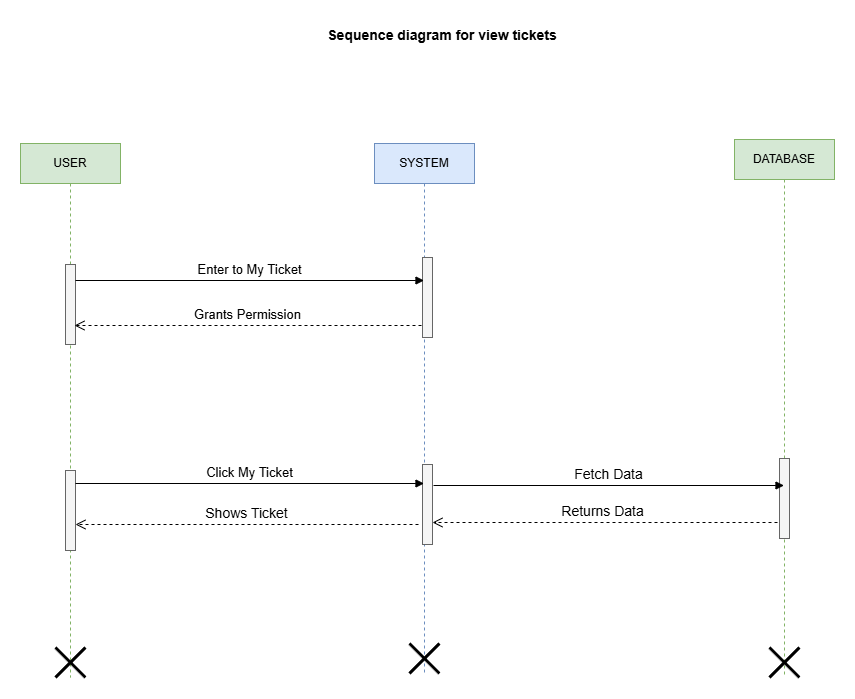

The diagram above was exported from draw.io. Its source (the exported page's mxGraphModel, read from the mxfile embedded in the PNG):
<mxGraphModel dx="1834" dy="1218" grid="0" gridSize="10" guides="1" tooltips="1" connect="1" arrows="1" fold="1" page="0" pageScale="1" pageWidth="827" pageHeight="1169" background="#ffffff" math="0" shadow="0">
  <root>
    <mxCell id="0" />
    <mxCell id="1" parent="0" />
    <mxCell id="TsYtV6Inas5L2qpOcfUB-4" value="USER" style="shape=umlLifeline;perimeter=lifelinePerimeter;whiteSpace=wrap;html=1;container=1;dropTarget=0;collapsible=0;recursiveResize=0;outlineConnect=0;portConstraint=eastwest;newEdgeStyle={&quot;curved&quot;:0,&quot;rounded&quot;:0};fillColor=#d5e8d4;strokeColor=#82b366;" parent="1" vertex="1">
      <mxGeometry x="-12" y="18" width="100" height="534" as="geometry" />
    </mxCell>
    <mxCell id="TsYtV6Inas5L2qpOcfUB-9" value="" style="html=1;points=[[0,0,0,0,5],[0,1,0,0,-5],[1,0,0,0,5],[1,1,0,0,-5]];perimeter=orthogonalPerimeter;outlineConnect=0;targetShapes=umlLifeline;portConstraint=eastwest;newEdgeStyle={&quot;curved&quot;:0,&quot;rounded&quot;:0};fillColor=#f5f5f5;fontColor=#333333;strokeColor=#666666;" parent="TsYtV6Inas5L2qpOcfUB-4" vertex="1">
      <mxGeometry x="45" y="121" width="10" height="80" as="geometry" />
    </mxCell>
    <mxCell id="TsYtV6Inas5L2qpOcfUB-14" value="" style="html=1;points=[[0,0,0,0,5],[0,1,0,0,-5],[1,0,0,0,5],[1,1,0,0,-5]];perimeter=orthogonalPerimeter;outlineConnect=0;targetShapes=umlLifeline;portConstraint=eastwest;newEdgeStyle={&quot;curved&quot;:0,&quot;rounded&quot;:0};fillColor=#f5f5f5;fontColor=#333333;strokeColor=#666666;" parent="TsYtV6Inas5L2qpOcfUB-4" vertex="1">
      <mxGeometry x="45" y="327" width="10" height="80" as="geometry" />
    </mxCell>
    <mxCell id="TsYtV6Inas5L2qpOcfUB-21" value="" style="shape=umlDestroy;whiteSpace=wrap;html=1;strokeWidth=3;targetShapes=umlLifeline;" parent="TsYtV6Inas5L2qpOcfUB-4" vertex="1">
      <mxGeometry x="35" y="504" width="30" height="30" as="geometry" />
    </mxCell>
    <mxCell id="TsYtV6Inas5L2qpOcfUB-5" value="SYSTEM" style="shape=umlLifeline;perimeter=lifelinePerimeter;whiteSpace=wrap;html=1;container=1;dropTarget=0;collapsible=0;recursiveResize=0;outlineConnect=0;portConstraint=eastwest;newEdgeStyle={&quot;curved&quot;:0,&quot;rounded&quot;:0};fillColor=#dae8fc;strokeColor=#6c8ebf;" parent="1" vertex="1">
      <mxGeometry x="342" y="18" width="100" height="530" as="geometry" />
    </mxCell>
    <mxCell id="TsYtV6Inas5L2qpOcfUB-12" value="" style="html=1;points=[[0,0,0,0,5],[0,1,0,0,-5],[1,0,0,0,5],[1,1,0,0,-5]];perimeter=orthogonalPerimeter;outlineConnect=0;targetShapes=umlLifeline;portConstraint=eastwest;newEdgeStyle={&quot;curved&quot;:0,&quot;rounded&quot;:0};fillColor=#f5f5f5;fontColor=#333333;strokeColor=#666666;" parent="TsYtV6Inas5L2qpOcfUB-5" vertex="1">
      <mxGeometry x="48" y="114" width="10" height="80" as="geometry" />
    </mxCell>
    <mxCell id="TsYtV6Inas5L2qpOcfUB-16" value="" style="html=1;points=[[0,0,0,0,5],[0,1,0,0,-5],[1,0,0,0,5],[1,1,0,0,-5]];perimeter=orthogonalPerimeter;outlineConnect=0;targetShapes=umlLifeline;portConstraint=eastwest;newEdgeStyle={&quot;curved&quot;:0,&quot;rounded&quot;:0};fillColor=#f5f5f5;fontColor=#333333;strokeColor=#666666;" parent="TsYtV6Inas5L2qpOcfUB-5" vertex="1">
      <mxGeometry x="48" y="321" width="10" height="80" as="geometry" />
    </mxCell>
    <mxCell id="TsYtV6Inas5L2qpOcfUB-22" value="" style="shape=umlDestroy;whiteSpace=wrap;html=1;strokeWidth=3;targetShapes=umlLifeline;" parent="TsYtV6Inas5L2qpOcfUB-5" vertex="1">
      <mxGeometry x="35" y="500" width="30" height="30" as="geometry" />
    </mxCell>
    <mxCell id="TsYtV6Inas5L2qpOcfUB-6" value="DATABASE" style="shape=umlLifeline;perimeter=lifelinePerimeter;whiteSpace=wrap;html=1;container=1;dropTarget=0;collapsible=0;recursiveResize=0;outlineConnect=0;portConstraint=eastwest;newEdgeStyle={&quot;curved&quot;:0,&quot;rounded&quot;:0};fillColor=#d5e8d4;strokeColor=#82b366;" parent="1" vertex="1">
      <mxGeometry x="702" y="14" width="100" height="538" as="geometry" />
    </mxCell>
    <mxCell id="TsYtV6Inas5L2qpOcfUB-17" value="" style="html=1;points=[[0,0,0,0,5],[0,1,0,0,-5],[1,0,0,0,5],[1,1,0,0,-5]];perimeter=orthogonalPerimeter;outlineConnect=0;targetShapes=umlLifeline;portConstraint=eastwest;newEdgeStyle={&quot;curved&quot;:0,&quot;rounded&quot;:0};fillColor=#f5f5f5;strokeColor=#666666;fontColor=#333333;" parent="TsYtV6Inas5L2qpOcfUB-6" vertex="1">
      <mxGeometry x="45" y="319" width="10" height="80" as="geometry" />
    </mxCell>
    <mxCell id="TsYtV6Inas5L2qpOcfUB-23" value="" style="shape=umlDestroy;whiteSpace=wrap;html=1;strokeWidth=3;targetShapes=umlLifeline;" parent="TsYtV6Inas5L2qpOcfUB-6" vertex="1">
      <mxGeometry x="35" y="508" width="30" height="30" as="geometry" />
    </mxCell>
    <mxCell id="TsYtV6Inas5L2qpOcfUB-11" value="&lt;font style=&quot;font-size: 13px;&quot;&gt;Enter to My Ticket&lt;/font&gt;" style="html=1;verticalAlign=bottom;endArrow=block;curved=0;rounded=0;" parent="1" target="TsYtV6Inas5L2qpOcfUB-5" edge="1">
      <mxGeometry width="80" relative="1" as="geometry">
        <mxPoint x="43" y="155" as="sourcePoint" />
        <mxPoint x="123" y="155" as="targetPoint" />
      </mxGeometry>
    </mxCell>
    <mxCell id="TsYtV6Inas5L2qpOcfUB-13" value="&lt;font style=&quot;font-size: 13px;&quot;&gt;Grants Permission&lt;/font&gt;" style="html=1;verticalAlign=bottom;endArrow=open;dashed=1;endSize=8;curved=0;rounded=0;" parent="1" edge="1">
      <mxGeometry relative="1" as="geometry">
        <mxPoint x="389" y="200" as="sourcePoint" />
        <mxPoint x="42" y="200" as="targetPoint" />
      </mxGeometry>
    </mxCell>
    <mxCell id="TsYtV6Inas5L2qpOcfUB-15" value="&lt;font style=&quot;font-size: 13px;&quot;&gt;Click My Ticket&lt;/font&gt;" style="html=1;verticalAlign=bottom;endArrow=block;curved=0;rounded=0;" parent="1" target="TsYtV6Inas5L2qpOcfUB-5" edge="1">
      <mxGeometry width="80" relative="1" as="geometry">
        <mxPoint x="43" y="358" as="sourcePoint" />
        <mxPoint x="123" y="358" as="targetPoint" />
      </mxGeometry>
    </mxCell>
    <mxCell id="TsYtV6Inas5L2qpOcfUB-18" value="&lt;font style=&quot;font-size: 14px;&quot;&gt;Fetch Data&lt;/font&gt;" style="html=1;verticalAlign=bottom;endArrow=block;curved=0;rounded=0;" parent="1" target="TsYtV6Inas5L2qpOcfUB-6" edge="1">
      <mxGeometry width="80" relative="1" as="geometry">
        <mxPoint x="401" y="360" as="sourcePoint" />
        <mxPoint x="481" y="360" as="targetPoint" />
      </mxGeometry>
    </mxCell>
    <mxCell id="TsYtV6Inas5L2qpOcfUB-19" value="&lt;font style=&quot;font-size: 14px;&quot;&gt;Returns Data&amp;nbsp;&lt;/font&gt;" style="html=1;verticalAlign=bottom;endArrow=open;dashed=1;endSize=8;curved=0;rounded=0;" parent="1" edge="1">
      <mxGeometry relative="1" as="geometry">
        <mxPoint x="745" y="397" as="sourcePoint" />
        <mxPoint x="400" y="397" as="targetPoint" />
      </mxGeometry>
    </mxCell>
    <mxCell id="TsYtV6Inas5L2qpOcfUB-20" value="&lt;font style=&quot;font-size: 14px;&quot;&gt;Shows Ticket&lt;/font&gt;" style="html=1;verticalAlign=bottom;endArrow=open;dashed=1;endSize=8;curved=0;rounded=0;" parent="1" edge="1">
      <mxGeometry relative="1" as="geometry">
        <mxPoint x="386" y="399" as="sourcePoint" />
        <mxPoint x="43" y="399" as="targetPoint" />
      </mxGeometry>
    </mxCell>
    <mxCell id="rwo4q8cJpXDgn6SSdpln-1" value="&lt;b&gt;&lt;font style=&quot;font-size: 14px;&quot;&gt;Sequence diagram for view tickets&amp;nbsp;&lt;/font&gt;&lt;/b&gt;" style="text;html=1;align=center;verticalAlign=middle;whiteSpace=wrap;rounded=0;" parent="1" vertex="1">
      <mxGeometry x="248" y="-105" width="328" height="30" as="geometry" />
    </mxCell>
  </root>
</mxGraphModel>